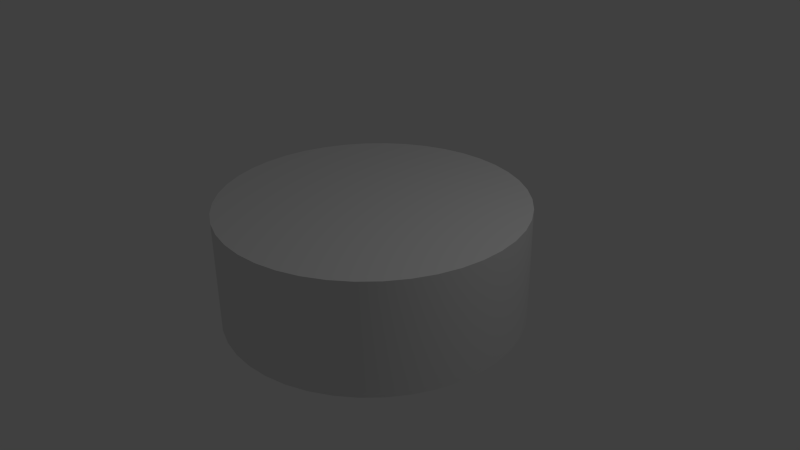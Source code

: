 # Source: Container.blend  (saved by Blender 2.70.0; exported with 4.5.12 LTS)
import bpy
from mathutils import Matrix  # noqa: F401  (used for matrix-valued properties, if any)

bpy.ops.wm.read_factory_settings(use_empty=True)
scene = bpy.context.scene
scene.name = 'Scene'

# ---- collections
col_collection_1 = bpy.data.collections.new('Collection 1'); scene.collection.children.link(col_collection_1)

# ---- materials (node trees are filled in below, after node groups)
mat_container = bpy.data.materials.new('Container')
mat_container.alpha_threshold = 0.0
mat_container.use_transparent_shadow = False
mat_container.roughness = 0.5
mat_container.line_color = (0.0, 0.0, 0.0, 1.0)

# ---- material node trees

# ---- world
world_world = bpy.data.worlds.new('World'); scene.world = world_world
world_world.color = (0.05088, 0.05088, 0.05088)
world_world.use_sun_shadow = False
world_world.sun_shadow_jitter_overblur = 0.0
world_world.cycles.sampling_method = 'MANUAL'
world_world.cycles.sample_map_resolution = 256

# ---- cameras
cam_camera = bpy.data.cameras.new('Camera')
cam_camera.clip_end = 100.0
cam_camera.lens = 35.0
cam_camera.sensor_width = 32.0
cam_camera.sensor_height = 18.0
cam_camera.ortho_scale = 7.314
cam_camera.dof.focus_distance = 0.0
cam_camera.dof.aperture_fstop = 128.0

# ---- lights
light_lamp = bpy.data.lights.new('Lamp', 'POINT')
light_lamp.transmission_factor = 0.0
light_lamp.cutoff_distance = 30.0
light_lamp.energy = 100.0
light_lamp.shadow_buffer_clip_start = 1.001
light_lamp.shadow_soft_size = 0.1
light_lamp.shadow_maximum_resolution = 0.006
light_lamp.use_absolute_resolution = True
light_lamp.cycles.use_multiple_importance_sampling = False

# ---- meshes
me_cylinder = bpy.data.meshes.new('Cylinder')
me_cylinder.from_pydata([(0.0, 2.0, -0.75), (0.0, 2.0, 0.75), (0.2981, 1.978, -0.75), (0.2981, 1.978, 0.75), (0.5895, 1.911, -0.75), (0.5895, 1.911, 0.75), (0.8678, 1.802, -0.75), (0.8678, 1.802, 0.75), (1.127, 1.652, -0.75), (1.127, 1.652, 0.75), (1.36, 1.466, -0.75), (1.36, 1.466, 0.75), (1.564, 1.247, -0.75), (1.564, 1.247, 0.75), (1.732, 1.0, -0.75), (1.732, 1.0, 0.75), (1.862, 0.7307, -0.75), (1.862, 0.7307, 0.75), (1.95, 0.445, -0.75), (1.95, 0.445, 0.75), (1.994, 0.1495, -0.75), (1.994, 0.1495, 0.75), (1.994, -0.1495, -0.75), (1.994, -0.1495, 0.75), (1.95, -0.445, -0.75), (1.95, -0.445, 0.75), (1.862, -0.7307, -0.75), (1.862, -0.7307, 0.75), (1.732, -1.0, -0.75), (1.732, -1.0, 0.75), (1.564, -1.247, -0.75), (1.564, -1.247, 0.75), (1.36, -1.466, -0.75), (1.36, -1.466, 0.75), (1.127, -1.652, -0.75), (1.127, -1.652, 0.75), (0.8678, -1.802, -0.75), (0.8678, -1.802, 0.75), (0.5895, -1.911, -0.75), (0.5895, -1.911, 0.75), (0.2981, -1.978, -0.75), (0.2981, -1.978, 0.75), (1.256e-06, -2.0, -0.75), (1.256e-06, -2.0, 0.75), (-0.2981, -1.978, -0.75), (-0.2981, -1.978, 0.75), (-0.5895, -1.911, -0.75), (-0.5895, -1.911, 0.75), (-0.8678, -1.802, -0.75), (-0.8678, -1.802, 0.75), (-1.127, -1.652, -0.75), (-1.127, -1.652, 0.75), (-1.36, -1.466, -0.75), (-1.36, -1.466, 0.75), (-1.564, -1.247, -0.75), (-1.564, -1.247, 0.75), (-1.732, -1.0, -0.75), (-1.732, -1.0, 0.75), (-1.862, -0.7307, -0.75), (-1.862, -0.7307, 0.75), (-1.95, -0.445, -0.75), (-1.95, -0.445, 0.75), (-1.994, -0.1495, -0.75), (-1.994, -0.1495, 0.75), (-1.994, 0.1495, -0.75), (-1.994, 0.1495, 0.75), (-1.95, 0.445, -0.75), (-1.95, 0.445, 0.75), (-1.862, 0.7307, -0.75), (-1.862, 0.7307, 0.75), (-1.732, 1.0, -0.75), (-1.732, 1.0, 0.75), (-1.564, 1.247, -0.75), (-1.564, 1.247, 0.75), (-1.36, 1.466, -0.75), (-1.36, 1.466, 0.75), (-1.127, 1.652, -0.75), (-1.127, 1.652, 0.75), (-0.8678, 1.802, -0.75), (-0.8678, 1.802, 0.75), (-0.5895, 1.911, -0.75), (-0.5895, 1.911, 0.75), (-0.2981, 1.978, -0.75), (-0.2981, 1.978, 0.75)], [], [(0, 1, 3, 2), (2, 3, 5, 4), (4, 5, 7, 6), (6, 7, 9, 8), (8, 9, 11, 10), (10, 11, 13, 12), (12, 13, 15, 14), (14, 15, 17, 16), (16, 17, 19, 18), (18, 19, 21, 20), (20, 21, 23, 22), (22, 23, 25, 24), (24, 25, 27, 26), (26, 27, 29, 28), (28, 29, 31, 30), (30, 31, 33, 32), (32, 33, 35, 34), (34, 35, 37, 36), (36, 37, 39, 38), (38, 39, 41, 40), (40, 41, 43, 42), (42, 43, 45, 44), (44, 45, 47, 46), (46, 47, 49, 48), (48, 49, 51, 50), (50, 51, 53, 52), (52, 53, 55, 54), (54, 55, 57, 56), (56, 57, 59, 58), (58, 59, 61, 60), (60, 61, 63, 62), (62, 63, 65, 64), (64, 65, 67, 66), (66, 67, 69, 68), (68, 69, 71, 70), (70, 71, 73, 72), (72, 73, 75, 74), (74, 75, 77, 76), (76, 77, 79, 78), (78, 79, 81, 80), (3, 1, 83, 81, 79, 77, 75, 73, 71, 69, 67, 65, 63, 61, 59, 57, 55, 53, 51, 49, 47, 45, 43, 41, 39, 37, 35, 33, 31, 29, 27, 25, 23, 21, 19, 17, 15, 13, 11, 9, 7, 5), (82, 83, 1, 0), (80, 81, 83, 82), (0, 2, 4, 6, 8, 10, 12, 14, 16, 18, 20, 22, 24, 26, 28, 30, 32, 34, 36, 38, 40, 42, 44, 46, 48, 50, 52, 54, 56, 58, 60, 62, 64, 66, 68, 70, 72, 74, 76, 78, 80, 82)])
me_cylinder.polygons.foreach_set('use_smooth', [True] * 44)
_uv = me_cylinder.uv_layers.new(name='UVMap')
_uv.uv.foreach_set('vector', [0.5233, 0.02561, 0.5233, 0.1331, 0.5018, 0.1331, 0.5018, 0.02561, 0.5018, 0.02561, 0.5018, 0.1331, 0.4804, 0.1331, 0.4804, 0.02561, 0.4804, 0.02561, 0.4804, 0.1331, 0.459, 0.1331, 0.459, 0.02561, 0.459, 0.02561, 0.459, 0.1331, 0.4376, 0.1331, 0.4376, 0.02561, 0.4376, 0.02561, 0.4376, 0.1331, 0.4161, 0.1331, 0.4161, 0.02561, 0.4161, 0.02561, 0.4161, 0.1331, 0.3947, 0.1331, 0.3947, 0.02561, 0.3947, 0.02561, 0.3947, 0.1331, 0.3733, 0.1331, 0.3733, 0.02561, 0.3733, 0.02561, 0.3733, 0.1331, 0.3519, 0.1331, 0.3519, 0.02561, 0.3519, 0.02561, 0.3519, 0.1331, 0.3305, 0.1331, 0.3305, 0.02561, 0.3305, 0.02561, 0.3305, 0.1331, 0.309, 0.1331, 0.309, 0.02561, 0.309, 0.02561, 0.309, 0.1331, 0.2876, 0.1331, 0.2876, 0.02561, 0.2876, 0.02561, 0.2876, 0.1331, 0.2662, 0.1331, 0.2662, 0.02561, 0.2662, 0.02561, 0.2662, 0.1331, 0.2448, 0.1331, 0.2448, 0.02561, 0.2448, 0.02561, 0.2448, 0.1331, 0.2233, 0.1331, 0.2233, 0.02561, 0.2233, 0.02561, 0.2233, 0.1331, 0.2019, 0.1331, 0.2019, 0.02561, 0.2019, 0.02561, 0.2019, 0.1331, 0.1805, 0.1331, 0.1805, 0.02561, 0.1805, 0.02561, 0.1805, 0.1331, 0.1591, 0.1331, 0.1591, 0.02561, 0.1591, 0.02561, 0.1591, 0.1331, 0.1377, 0.1331, 0.1377, 0.02561, 0.1377, 0.02561, 0.1377, 0.1331, 0.1162, 0.1331, 0.1162, 0.02561, 0.1162, 0.02561, 0.1162, 0.1331, 0.09482, 0.1331, 0.09482, 0.02561, 0.09482, 0.02561, 0.09482, 0.1331, 0.0734, 0.1331, 0.0734, 0.02561, 0.0734, 0.02561, 0.0734, 0.1331, 0.05198, 0.1331, 0.05198, 0.0256, 0.05198, 0.0256, 0.05198, 0.1331, 0.03056, 0.1331, 0.03056, 0.0256, 0.9304, 0.0256, 0.9304, 0.1331, 0.909, 0.1331, 0.909, 0.0256, 0.909, 0.0256, 0.909, 0.1331, 0.8875, 0.1331, 0.8875, 0.0256, 0.8875, 0.0256, 0.8875, 0.1331, 0.8661, 0.1331, 0.8661, 0.0256, 0.8661, 0.0256, 0.8661, 0.1331, 0.8447, 0.1331, 0.8447, 0.0256, 0.8447, 0.0256, 0.8447, 0.1331, 0.8232, 0.1331, 0.8232, 0.0256, 0.8232, 0.0256, 0.8232, 0.1331, 0.8018, 0.1331, 0.8018, 0.0256, 0.8018, 0.0256, 0.8018, 0.1331, 0.7804, 0.1331, 0.7804, 0.0256, 0.7804, 0.0256, 0.7804, 0.1331, 0.759, 0.1331, 0.759, 0.0256, 0.759, 0.0256, 0.759, 0.1331, 0.7375, 0.1331, 0.7375, 0.0256, 0.7375, 0.0256, 0.7375, 0.1331, 0.7161, 0.1331, 0.7161, 0.0256, 0.7161, 0.0256, 0.7161, 0.1331, 0.6947, 0.1331, 0.6947, 0.02561, 0.6947, 0.02561, 0.6947, 0.1331, 0.6732, 0.1331, 0.6732, 0.02561, 0.6732, 0.02561, 0.6732, 0.1331, 0.6518, 0.1331, 0.6518, 0.02561, 0.6518, 0.02561, 0.6518, 0.1331, 0.6304, 0.1331, 0.6304, 0.02561, 0.6304, 0.02561, 0.6304, 0.1331, 0.609, 0.1331, 0.609, 0.02561, 0.609, 0.02561, 0.609, 0.1331, 0.5875, 0.1331, 0.5875, 0.02561, 0.5875, 0.02561, 0.5875, 0.1331, 0.5661, 0.1331, 0.5661, 0.02561, 0.3039, 0.2846, 0.3039, 0.3013, 0.3014, 0.3178, 0.2965, 0.3337, 0.2893, 0.3487, 0.2799, 0.3625, 0.2686, 0.3747, 0.2555, 0.3851, 0.2411, 0.3934, 0.2256, 0.3995, 0.2094, 0.4032, 0.1927, 0.4045, 0.1761, 0.4032, 0.1599, 0.3995, 0.1444, 0.3934, 0.1299, 0.3851, 0.1169, 0.3747, 0.1056, 0.3625, 0.09619, 0.3487, 0.08896, 0.3337, 0.08405, 0.3178, 0.08157, 0.3013, 0.08157, 0.2846, 0.08405, 0.2682, 0.08896, 0.2522, 0.09619, 0.2372, 0.1056, 0.2235, 0.1169, 0.2112, 0.1299, 0.2009, 0.1444, 0.1925, 0.1599, 0.1864, 0.1761, 0.1827, 0.1927, 0.1815, 0.2094, 0.1827, 0.2256, 0.1864, 0.2411, 0.1925, 0.2555, 0.2009, 0.2686, 0.2112, 0.2799, 0.2235, 0.2893, 0.2372, 0.2965, 0.2522, 0.3014, 0.2682, 0.5447, 0.02561, 0.5447, 0.1331, 0.5233, 0.1331, 0.5233, 0.02561, 0.5661, 0.02561, 0.5661, 0.1331, 0.5447, 0.1331, 0.5447, 0.02561, 0.2759, 0.216, 0.2863, 0.2291, 0.2946, 0.2435, 0.3007, 0.259, 0.3044, 0.2753, 0.3056, 0.2919, 0.3044, 0.3085, 0.3007, 0.3247, 0.2946, 0.3402, 0.2863, 0.3547, 0.2759, 0.3677, 0.2637, 0.379, 0.2499, 0.3884, 0.2349, 0.3957, 0.219, 0.4006, 0.2025, 0.4031, 0.1858, 0.4031, 0.1693, 0.4006, 0.1534, 0.3957, 0.1384, 0.3884, 0.1246, 0.379, 0.1124, 0.3677, 0.102, 0.3547, 0.09371, 0.3402, 0.08762, 0.3247, 0.08391, 0.3085, 0.08267, 0.2919, 0.08391, 0.2753, 0.08762, 0.259, 0.09371, 0.2435, 0.102, 0.2291, 0.1124, 0.216, 0.1246, 0.2047, 0.1384, 0.1953, 0.1534, 0.1881, 0.1693, 0.1832, 0.1858, 0.1807, 0.2025, 0.1807, 0.219, 0.1832, 0.2349, 0.1881, 0.2499, 0.1953, 0.2637, 0.2047])
me_cylinder.materials.append(mat_container)
me_cylinder.use_remesh_preserve_volume = False
me_cylinder.use_remesh_preserve_attributes = False
me_cylinder.use_mirror_vertex_groups = False
me_cylinder.update()

# ---- objects
ob_container = bpy.data.objects.new('Container', me_cylinder)
ob_lamp = bpy.data.objects.new('Lamp', light_lamp)
ob_camera = bpy.data.objects.new('Camera', cam_camera)

# ---- transforms, parenting, visibility, modifiers, constraints
ob_container.location = (0.0, 0.0, 0.0)
ob_container.lineart.crease_threshold = 0.0
_m = ob_container.modifiers.new('EdgeSplit', 'EDGE_SPLIT')
ob_lamp.location = (4.076, 1.005, 5.904)
ob_lamp.rotation_euler = (0.6503, 0.05522, 1.866)
ob_lamp.lock_rotations_4d = False
ob_lamp.empty_display_type = 'ARROWS'
ob_lamp.color = (0.0, 0.0, 0.0, 0.0)
ob_lamp.lineart.crease_threshold = 0.0
ob_camera.location = (7.481, -6.508, 5.344)
ob_camera.rotation_euler = (1.109, 0.01082, 0.8149)
ob_camera.lock_rotations_4d = False
ob_camera.empty_display_type = 'ARROWS'
ob_camera.color = (0.0, 0.0, 0.0, 0.0)
ob_camera.display_type = 'WIRE'
ob_camera.lineart.crease_threshold = 0.0

# ---- collection membership
col_collection_1.objects.link(ob_container)
col_collection_1.objects.link(ob_lamp)
col_collection_1.objects.link(ob_camera)

# ---- scene / render settings (as saved in the file)
scene.camera = ob_camera
scene.frame_start = 1; scene.frame_end = 250; scene.frame_set(1)
scene.render.engine = 'BLENDER_EEVEE_NEXT'
scene.render.resolution_percentage = 50
scene.render.dither_intensity = 0.0
scene.cycles.use_denoising = False
scene.cycles.samples = 10
scene.cycles.sampling_pattern = 'TABULATED_SOBOL'
scene.cycles.light_sampling_threshold = 0.0
scene.cycles.use_adaptive_sampling = False
scene.cycles.use_light_tree = False
scene.cycles.blur_glossy = 0.0
scene.cycles.volume_bounces = 1
scene.cycles.pixel_filter_type = 'GAUSSIAN'
scene.cycles.sample_clamp_indirect = 0.0
scene.view_settings.view_transform = 'Standard'
bpy.context.view_layer.update()
